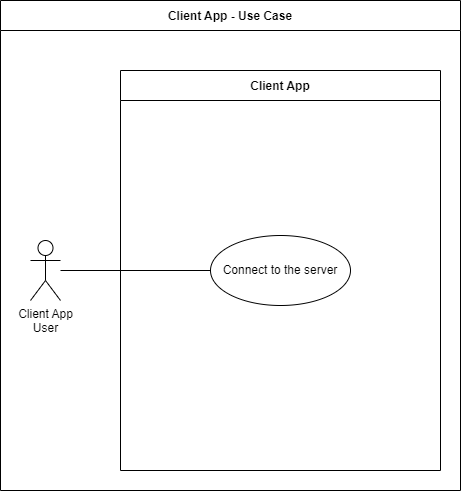

The diagram above was exported from draw.io. Its source (the exported page's mxGraphModel, read from the mxfile embedded in the PNG):
<mxGraphModel dx="1036" dy="614" grid="1" gridSize="10" guides="1" tooltips="1" connect="1" arrows="1" fold="1" page="1" pageScale="1" pageWidth="850" pageHeight="1100" background="#ffffff" math="0" shadow="0">
  <root>
    <mxCell id="0" />
    <mxCell id="1" parent="0" />
    <mxCell id="MvRsdu0kGQYAbbo5Rnw6-7" style="rounded=0;orthogonalLoop=1;jettySize=auto;html=1;entryX=0;entryY=0.5;entryDx=0;entryDy=0;endArrow=none;endFill=0;" parent="1" source="MvRsdu0kGQYAbbo5Rnw6-2" target="MvRsdu0kGQYAbbo5Rnw6-4" edge="1">
      <mxGeometry relative="1" as="geometry" />
    </mxCell>
    <mxCell id="MvRsdu0kGQYAbbo5Rnw6-2" value="Client App&lt;br&gt;User" style="shape=umlActor;verticalLabelPosition=bottom;verticalAlign=top;html=1;" parent="1" vertex="1">
      <mxGeometry x="150" y="390" width="30" height="60" as="geometry" />
    </mxCell>
    <mxCell id="MvRsdu0kGQYAbbo5Rnw6-3" value="Client App" style="swimlane;startSize=30;" parent="1" vertex="1">
      <mxGeometry x="240" y="220" width="320" height="400" as="geometry" />
    </mxCell>
    <mxCell id="MvRsdu0kGQYAbbo5Rnw6-6" value="Client App - Use Case" style="swimlane;startSize=30;" parent="1" vertex="1">
      <mxGeometry x="120" y="150" width="460" height="490" as="geometry" />
    </mxCell>
    <mxCell id="MvRsdu0kGQYAbbo5Rnw6-4" value="Connect to the server" style="ellipse;whiteSpace=wrap;html=1;" parent="MvRsdu0kGQYAbbo5Rnw6-6" vertex="1">
      <mxGeometry x="210" y="235" width="140" height="70" as="geometry" />
    </mxCell>
  </root>
</mxGraphModel>